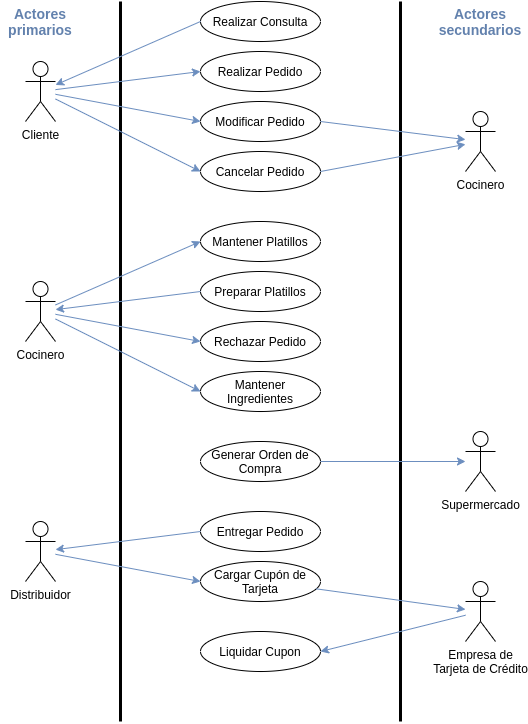

The diagram above was exported from draw.io. Its source (the exported page's mxGraphModel, read from the mxfile embedded in the PNG):
<mxGraphModel dx="1038" dy="479" grid="1" gridSize="10" guides="1" tooltips="1" connect="1" arrows="1" fold="1" page="1" pageScale="1" pageWidth="850" pageHeight="1100" math="0" shadow="0">
  <root>
    <mxCell id="0" />
    <mxCell id="1" parent="0" />
    <mxCell id="RLjeAVOQxVMwUplg_oB_-1" value="" style="endArrow=none;html=1;strokeWidth=3;" parent="1" edge="1">
      <mxGeometry width="50" height="50" relative="1" as="geometry">
        <mxPoint x="160" y="760" as="sourcePoint" />
        <mxPoint x="160" y="40" as="targetPoint" />
      </mxGeometry>
    </mxCell>
    <mxCell id="RLjeAVOQxVMwUplg_oB_-2" value="" style="endArrow=none;html=1;strokeWidth=3;" parent="1" edge="1">
      <mxGeometry width="50" height="50" relative="1" as="geometry">
        <mxPoint x="440" y="760" as="sourcePoint" />
        <mxPoint x="440" y="40" as="targetPoint" />
      </mxGeometry>
    </mxCell>
    <mxCell id="RLjeAVOQxVMwUplg_oB_-3" value="Cliente" style="shape=umlActor;verticalLabelPosition=bottom;verticalAlign=top;html=1;outlineConnect=0;" parent="1" vertex="1">
      <mxGeometry x="65" y="100" width="30" height="60" as="geometry" />
    </mxCell>
    <mxCell id="RLjeAVOQxVMwUplg_oB_-6" value="Actores primarios" style="text;html=1;strokeColor=none;fillColor=none;align=center;verticalAlign=middle;whiteSpace=wrap;rounded=0;strokeWidth=1;fontSize=14;fontStyle=1;fontColor=#6281AD;" parent="1" vertex="1">
      <mxGeometry x="40" y="40" width="80" height="40" as="geometry" />
    </mxCell>
    <mxCell id="RLjeAVOQxVMwUplg_oB_-7" value="Actores secundarios" style="text;html=1;strokeColor=none;fillColor=none;align=center;verticalAlign=middle;whiteSpace=wrap;rounded=0;strokeWidth=1;fontSize=14;fontStyle=1;fontColor=#6281AD;" parent="1" vertex="1">
      <mxGeometry x="480" y="40" width="80" height="40" as="geometry" />
    </mxCell>
    <mxCell id="RLjeAVOQxVMwUplg_oB_-9" value="Realizar Consulta" style="ellipse;whiteSpace=wrap;html=1;strokeWidth=1;fontSize=12;" parent="1" vertex="1">
      <mxGeometry x="240" y="40" width="120" height="40" as="geometry" />
    </mxCell>
    <mxCell id="RLjeAVOQxVMwUplg_oB_-12" value="Supermercado" style="shape=umlActor;verticalLabelPosition=bottom;verticalAlign=top;html=1;outlineConnect=0;" parent="1" vertex="1">
      <mxGeometry x="505" y="470" width="30" height="60" as="geometry" />
    </mxCell>
    <mxCell id="RLjeAVOQxVMwUplg_oB_-15" value="" style="endArrow=classic;html=1;strokeWidth=1;fontSize=14;exitX=0;exitY=0.5;exitDx=0;exitDy=0;fillColor=#dae8fc;strokeColor=#6c8ebf;" parent="1" source="RLjeAVOQxVMwUplg_oB_-9" target="RLjeAVOQxVMwUplg_oB_-3" edge="1">
      <mxGeometry width="50" height="50" relative="1" as="geometry">
        <mxPoint x="340" y="160" as="sourcePoint" />
        <mxPoint x="390" y="110" as="targetPoint" />
      </mxGeometry>
    </mxCell>
    <mxCell id="RLjeAVOQxVMwUplg_oB_-17" value="Realizar Pedido" style="ellipse;whiteSpace=wrap;html=1;strokeWidth=1;fontSize=12;" parent="1" vertex="1">
      <mxGeometry x="240" y="90" width="120" height="40" as="geometry" />
    </mxCell>
    <mxCell id="RLjeAVOQxVMwUplg_oB_-18" value="" style="endArrow=classic;html=1;strokeWidth=1;fontSize=14;fillColor=#dae8fc;strokeColor=#6c8ebf;entryX=0;entryY=0.5;entryDx=0;entryDy=0;" parent="1" source="RLjeAVOQxVMwUplg_oB_-3" target="RLjeAVOQxVMwUplg_oB_-17" edge="1">
      <mxGeometry width="50" height="50" relative="1" as="geometry">
        <mxPoint x="250" y="75" as="sourcePoint" />
        <mxPoint x="105" y="133.90625" as="targetPoint" />
      </mxGeometry>
    </mxCell>
    <mxCell id="RLjeAVOQxVMwUplg_oB_-20" value="Cocinero" style="shape=umlActor;verticalLabelPosition=bottom;verticalAlign=top;html=1;outlineConnect=0;" parent="1" vertex="1">
      <mxGeometry x="65" y="320" width="30" height="60" as="geometry" />
    </mxCell>
    <mxCell id="RLjeAVOQxVMwUplg_oB_-21" value="Modificar Pedido" style="ellipse;whiteSpace=wrap;html=1;strokeWidth=1;fontSize=12;" parent="1" vertex="1">
      <mxGeometry x="240" y="140" width="120" height="40" as="geometry" />
    </mxCell>
    <mxCell id="RLjeAVOQxVMwUplg_oB_-22" value="&lt;font style=&quot;font-size: 12px&quot;&gt;Cancelar Pedido&lt;/font&gt;" style="ellipse;whiteSpace=wrap;html=1;strokeWidth=1;fontSize=12;" parent="1" vertex="1">
      <mxGeometry x="240" y="190" width="120" height="40" as="geometry" />
    </mxCell>
    <mxCell id="RLjeAVOQxVMwUplg_oB_-23" value="" style="endArrow=classic;html=1;strokeWidth=1;fontSize=14;fillColor=#dae8fc;strokeColor=#6c8ebf;entryX=0;entryY=0.5;entryDx=0;entryDy=0;" parent="1" source="RLjeAVOQxVMwUplg_oB_-3" target="RLjeAVOQxVMwUplg_oB_-21" edge="1">
      <mxGeometry width="50" height="50" relative="1" as="geometry">
        <mxPoint x="105" y="138.125" as="sourcePoint" />
        <mxPoint x="250" y="120" as="targetPoint" />
      </mxGeometry>
    </mxCell>
    <mxCell id="RLjeAVOQxVMwUplg_oB_-24" value="" style="endArrow=classic;html=1;strokeWidth=1;fontSize=14;fillColor=#dae8fc;strokeColor=#6c8ebf;entryX=0;entryY=0.5;entryDx=0;entryDy=0;" parent="1" source="RLjeAVOQxVMwUplg_oB_-3" target="RLjeAVOQxVMwUplg_oB_-22" edge="1">
      <mxGeometry width="50" height="50" relative="1" as="geometry">
        <mxPoint x="115" y="148.125" as="sourcePoint" />
        <mxPoint x="260" y="130" as="targetPoint" />
      </mxGeometry>
    </mxCell>
    <mxCell id="RLjeAVOQxVMwUplg_oB_-28" value="Mantener Platillos" style="ellipse;whiteSpace=wrap;html=1;strokeWidth=1;fontSize=12;" parent="1" vertex="1">
      <mxGeometry x="240" y="260" width="120" height="40" as="geometry" />
    </mxCell>
    <mxCell id="RLjeAVOQxVMwUplg_oB_-29" value="" style="endArrow=classic;html=1;strokeWidth=1;fontSize=14;fillColor=#dae8fc;strokeColor=#6c8ebf;entryX=0;entryY=0.5;entryDx=0;entryDy=0;" parent="1" source="RLjeAVOQxVMwUplg_oB_-20" target="RLjeAVOQxVMwUplg_oB_-28" edge="1">
      <mxGeometry width="50" height="50" relative="1" as="geometry">
        <mxPoint x="105" y="157.5" as="sourcePoint" />
        <mxPoint x="250" y="230" as="targetPoint" />
      </mxGeometry>
    </mxCell>
    <mxCell id="RLjeAVOQxVMwUplg_oB_-30" value="Preparar Platillos" style="ellipse;whiteSpace=wrap;html=1;strokeWidth=1;fontSize=12;" parent="1" vertex="1">
      <mxGeometry x="240" y="310" width="120" height="40" as="geometry" />
    </mxCell>
    <mxCell id="RLjeAVOQxVMwUplg_oB_-31" value="" style="endArrow=classic;html=1;strokeWidth=1;fontSize=14;fillColor=#dae8fc;strokeColor=#6c8ebf;exitX=0;exitY=0.5;exitDx=0;exitDy=0;" parent="1" source="RLjeAVOQxVMwUplg_oB_-30" target="RLjeAVOQxVMwUplg_oB_-20" edge="1">
      <mxGeometry width="50" height="50" relative="1" as="geometry">
        <mxPoint x="105" y="328.125" as="sourcePoint" />
        <mxPoint x="250" y="310" as="targetPoint" />
      </mxGeometry>
    </mxCell>
    <mxCell id="RLjeAVOQxVMwUplg_oB_-33" value="Rechazar Pedido" style="ellipse;whiteSpace=wrap;html=1;strokeWidth=1;fontSize=12;" parent="1" vertex="1">
      <mxGeometry x="240" y="360" width="120" height="40" as="geometry" />
    </mxCell>
    <mxCell id="RLjeAVOQxVMwUplg_oB_-34" value="" style="endArrow=classic;html=1;strokeWidth=1;fontSize=14;fillColor=#dae8fc;strokeColor=#6c8ebf;entryX=0;entryY=0.5;entryDx=0;entryDy=0;" parent="1" source="RLjeAVOQxVMwUplg_oB_-20" target="RLjeAVOQxVMwUplg_oB_-33" edge="1">
      <mxGeometry width="50" height="50" relative="1" as="geometry">
        <mxPoint x="105" y="328.125" as="sourcePoint" />
        <mxPoint x="190" y="440" as="targetPoint" />
      </mxGeometry>
    </mxCell>
    <mxCell id="RLjeAVOQxVMwUplg_oB_-35" value="Mantener Ingredientes" style="ellipse;whiteSpace=wrap;html=1;strokeWidth=1;fontSize=12;" parent="1" vertex="1">
      <mxGeometry x="240" y="410" width="120" height="40" as="geometry" />
    </mxCell>
    <mxCell id="RLjeAVOQxVMwUplg_oB_-36" value="" style="endArrow=classic;html=1;strokeWidth=1;fontSize=14;fillColor=#dae8fc;strokeColor=#6c8ebf;entryX=0;entryY=0.5;entryDx=0;entryDy=0;" parent="1" source="RLjeAVOQxVMwUplg_oB_-20" target="RLjeAVOQxVMwUplg_oB_-35" edge="1">
      <mxGeometry width="50" height="50" relative="1" as="geometry">
        <mxPoint x="105" y="337.5" as="sourcePoint" />
        <mxPoint x="250" y="410" as="targetPoint" />
      </mxGeometry>
    </mxCell>
    <mxCell id="RLjeAVOQxVMwUplg_oB_-37" value="Generar Orden de Compra" style="ellipse;whiteSpace=wrap;html=1;strokeWidth=1;fontSize=12;" parent="1" vertex="1">
      <mxGeometry x="240" y="480" width="120" height="40" as="geometry" />
    </mxCell>
    <mxCell id="RLjeAVOQxVMwUplg_oB_-38" value="" style="endArrow=classic;html=1;strokeWidth=1;fontSize=14;fillColor=#dae8fc;strokeColor=#6c8ebf;exitX=1;exitY=0.5;exitDx=0;exitDy=0;" parent="1" source="RLjeAVOQxVMwUplg_oB_-37" target="RLjeAVOQxVMwUplg_oB_-12" edge="1">
      <mxGeometry width="50" height="50" relative="1" as="geometry">
        <mxPoint x="105" y="367.5" as="sourcePoint" />
        <mxPoint x="250" y="440" as="targetPoint" />
      </mxGeometry>
    </mxCell>
    <mxCell id="RLjeAVOQxVMwUplg_oB_-40" value="Distribuidor" style="shape=umlActor;verticalLabelPosition=bottom;verticalAlign=top;html=1;outlineConnect=0;" parent="1" vertex="1">
      <mxGeometry x="65" y="560" width="30" height="60" as="geometry" />
    </mxCell>
    <mxCell id="RLjeAVOQxVMwUplg_oB_-41" value="Entregar Pedido" style="ellipse;whiteSpace=wrap;html=1;strokeWidth=1;fontSize=12;" parent="1" vertex="1">
      <mxGeometry x="240" y="550" width="120" height="40" as="geometry" />
    </mxCell>
    <mxCell id="RLjeAVOQxVMwUplg_oB_-42" value="" style="endArrow=classic;html=1;strokeWidth=1;fontSize=14;fillColor=#dae8fc;strokeColor=#6c8ebf;exitX=0;exitY=0.5;exitDx=0;exitDy=0;" parent="1" source="RLjeAVOQxVMwUplg_oB_-41" target="RLjeAVOQxVMwUplg_oB_-40" edge="1">
      <mxGeometry width="50" height="50" relative="1" as="geometry">
        <mxPoint x="105" y="467.5" as="sourcePoint" />
        <mxPoint x="250" y="540" as="targetPoint" />
      </mxGeometry>
    </mxCell>
    <mxCell id="RLjeAVOQxVMwUplg_oB_-45" value="Cargar Cupón de Tarjeta" style="ellipse;whiteSpace=wrap;html=1;strokeWidth=1;fontSize=12;" parent="1" vertex="1">
      <mxGeometry x="240" y="600" width="120" height="40" as="geometry" />
    </mxCell>
    <mxCell id="RLjeAVOQxVMwUplg_oB_-46" value="" style="endArrow=classic;html=1;strokeWidth=1;fontSize=14;fillColor=#dae8fc;strokeColor=#6c8ebf;entryX=0;entryY=0.5;entryDx=0;entryDy=0;" parent="1" source="RLjeAVOQxVMwUplg_oB_-40" target="RLjeAVOQxVMwUplg_oB_-45" edge="1">
      <mxGeometry width="50" height="50" relative="1" as="geometry">
        <mxPoint x="250" y="579.9999999999999" as="sourcePoint" />
        <mxPoint x="105" y="561.8749999999999" as="targetPoint" />
      </mxGeometry>
    </mxCell>
    <mxCell id="RLjeAVOQxVMwUplg_oB_-50" value="Empresa de&lt;br&gt;Tarjeta de Crédito" style="shape=umlActor;verticalLabelPosition=bottom;verticalAlign=top;html=1;outlineConnect=0;" parent="1" vertex="1">
      <mxGeometry x="505" y="620" width="30" height="60" as="geometry" />
    </mxCell>
    <mxCell id="RLjeAVOQxVMwUplg_oB_-51" value="Liquidar Cupon" style="ellipse;whiteSpace=wrap;html=1;strokeWidth=1;fontSize=12;" parent="1" vertex="1">
      <mxGeometry x="240" y="670" width="120" height="40" as="geometry" />
    </mxCell>
    <mxCell id="RLjeAVOQxVMwUplg_oB_-52" value="" style="endArrow=classic;html=1;strokeWidth=1;fontSize=14;fillColor=#dae8fc;strokeColor=#6c8ebf;" parent="1" source="RLjeAVOQxVMwUplg_oB_-45" target="RLjeAVOQxVMwUplg_oB_-50" edge="1">
      <mxGeometry width="50" height="50" relative="1" as="geometry">
        <mxPoint x="105" y="557.5" as="sourcePoint" />
        <mxPoint x="250" y="630" as="targetPoint" />
      </mxGeometry>
    </mxCell>
    <mxCell id="Ohol6Ezlm7oFbFua5rSv-1" value="Cocinero" style="shape=umlActor;verticalLabelPosition=bottom;verticalAlign=top;html=1;outlineConnect=0;" parent="1" vertex="1">
      <mxGeometry x="505" y="150" width="30" height="60" as="geometry" />
    </mxCell>
    <mxCell id="Ohol6Ezlm7oFbFua5rSv-2" value="" style="endArrow=classic;html=1;strokeWidth=1;fontSize=14;fillColor=#dae8fc;strokeColor=#6c8ebf;exitX=1;exitY=0.5;exitDx=0;exitDy=0;" parent="1" source="RLjeAVOQxVMwUplg_oB_-21" target="Ohol6Ezlm7oFbFua5rSv-1" edge="1">
      <mxGeometry width="50" height="50" relative="1" as="geometry">
        <mxPoint x="105" y="142.8125" as="sourcePoint" />
        <mxPoint x="250" y="170" as="targetPoint" />
      </mxGeometry>
    </mxCell>
    <mxCell id="Ohol6Ezlm7oFbFua5rSv-3" value="" style="endArrow=classic;html=1;strokeWidth=1;fontSize=14;fillColor=#dae8fc;strokeColor=#6c8ebf;exitX=1;exitY=0.5;exitDx=0;exitDy=0;" parent="1" source="RLjeAVOQxVMwUplg_oB_-22" target="Ohol6Ezlm7oFbFua5rSv-1" edge="1">
      <mxGeometry width="50" height="50" relative="1" as="geometry">
        <mxPoint x="370" y="170" as="sourcePoint" />
        <mxPoint x="515" y="188.125" as="targetPoint" />
      </mxGeometry>
    </mxCell>
    <mxCell id="0qmntJIa178Szbe3vGXE-1" value="" style="endArrow=classic;html=1;strokeWidth=1;fontSize=14;fillColor=#dae8fc;strokeColor=#6c8ebf;entryX=1;entryY=0.5;entryDx=0;entryDy=0;" edge="1" parent="1" source="RLjeAVOQxVMwUplg_oB_-50" target="RLjeAVOQxVMwUplg_oB_-51">
      <mxGeometry width="50" height="50" relative="1" as="geometry">
        <mxPoint x="370" y="820" as="sourcePoint" />
        <mxPoint x="515" y="630" as="targetPoint" />
      </mxGeometry>
    </mxCell>
  </root>
</mxGraphModel>